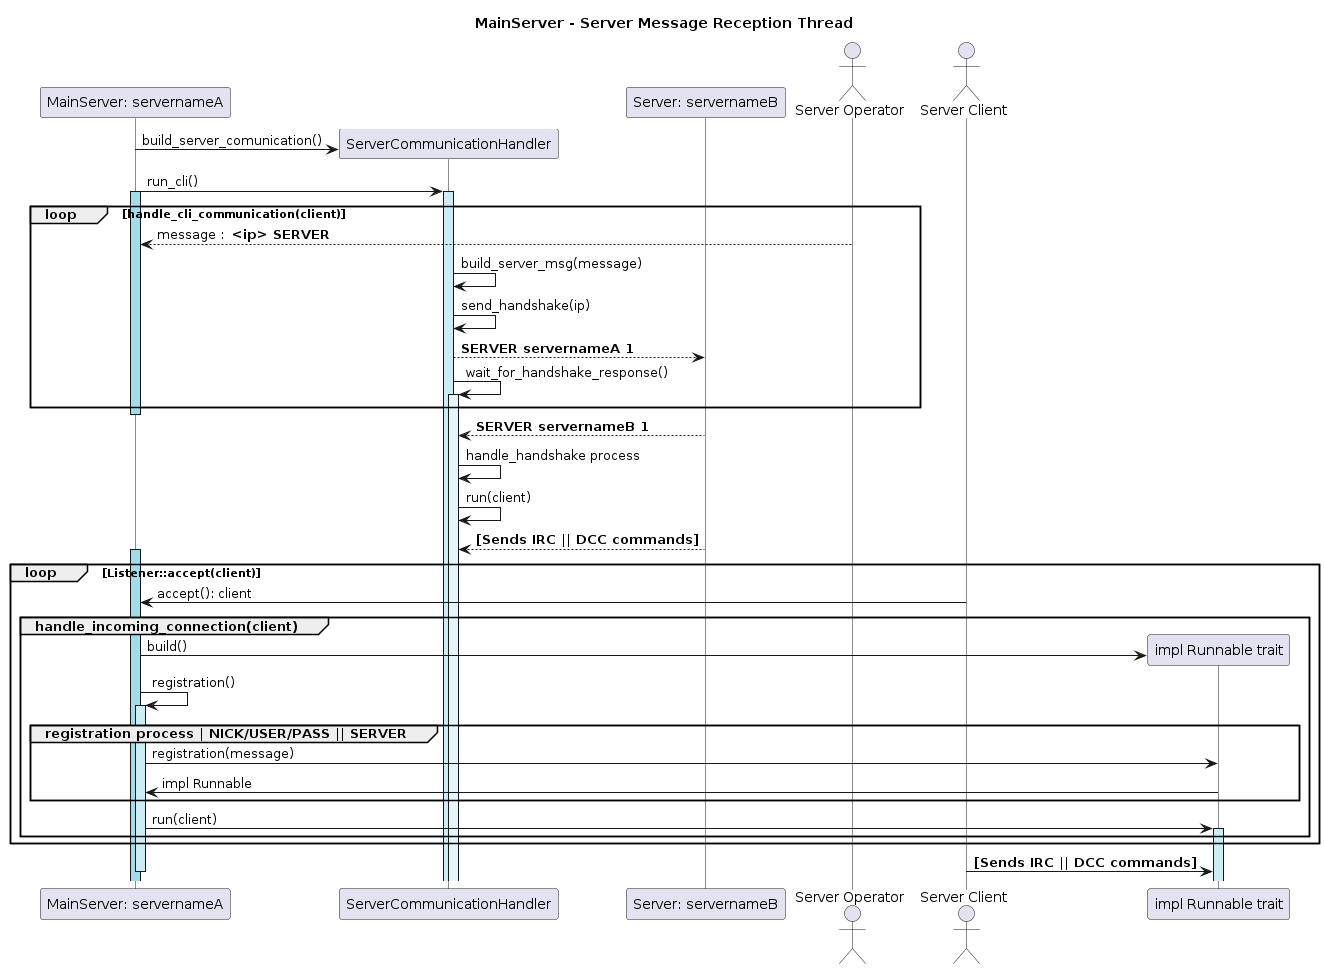

The diagram above was rendered by PlantUML. Its source (embedded in the PNG):
@startuml
title MainServer - Server Message Reception Thread
participant "MainServer: servernameA" as MS
participant ServerCommunicationHandler as SCH
participant "Server: servernameB" as MS2
actor "Server Operator" as clientop
actor "Server Client" as client 
participant "impl Runnable trait" as UH
skinparam lifelineStrategy solid


MS -> SCH **: build_server_comunication() 
MS -> SCH ++ #CEECF5: run_cli() 
activate MS #A4DCEB
loop handle_cli_communication(client)
	clientop --> MS : message :  <b><ip> SERVER</b>
	SCH -> SCH : build_server_msg(message)
	SCH -> SCH: send_handshake(ip)
	SCH --> MS2: <b>SERVER servernameA 1</b>
	SCH -> SCH ++ #e6f5fa: wait_for_handshake_response() 
end
deactivate MS #A4DCEB
SCH <-- MS2: <b>SERVER servernameB 1</b>
SCH -> SCH: handle_handshake process 
SCH -> SCH #e6f5fa: run(client)
MS2 --> SCH: <b>[Sends IRC || DCC commands]</b>


activate MS #A4DCEB
loop Listener::accept(client)
	client -> MS : accept(): client
	group handle_incoming_connection(client)
		MS -> UH **: build()
		MS -> MS ++ #CEECF5: registration() 
		group registration process | NICK/USER/PASS || SERVER
			MS -> UH : registration(message)
			MS <- UH : impl Runnable 
		end
		MS -> UH ++ #CEECF5: run(client)
	end
end
client -> UH: <b>[Sends IRC || DCC commands]</b>
deactivate MS #A4DCEB

@enduml